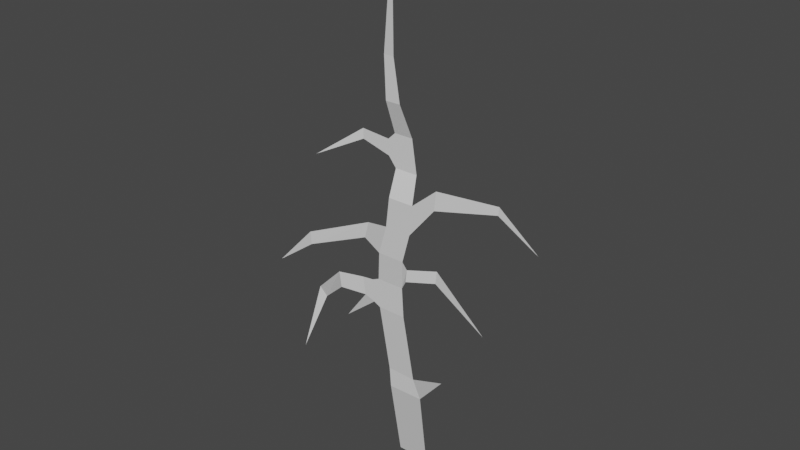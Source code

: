 # Source: BurtonTree02.blend  (saved by Blender 2.82.7; exported with 4.5.12 LTS)
import bpy
from mathutils import Matrix  # noqa: F401  (used for matrix-valued properties, if any)

bpy.ops.wm.read_factory_settings(use_empty=True)
scene = bpy.context.scene
scene.name = 'Scene'

# ---- collections
col_collection = bpy.data.collections.new('Collection'); scene.collection.children.link(col_collection)

# ---- materials (node trees are filled in below, after node groups)
mat_material = bpy.data.materials.new('Material')
mat_material.alpha_threshold = 0.0
mat_material.use_transparent_shadow = False
mat_material.line_color = (0.0, 0.0, 0.0, 1.0)

# ---- material node trees
mat_material.use_nodes = True; mat_material.node_tree.nodes.clear()
_N = mat_material.node_tree.nodes; _L = mat_material.node_tree.links
n0 = _N.new('ShaderNodeOutputMaterial'); n0.name = 'Material Output'; n0.location = (300, 300)
n1 = _N.new('ShaderNodeBsdfPrincipled'); n1.name = 'Principled BSDF'; n1.location = (10, 300)
n1.distribution = 'GGX'
n1.subsurface_method = 'BURLEY'
n1.inputs[2].default_value = 0.4
n1.inputs[3].default_value = 1.45
n1.inputs[27].default_value = (0.0, 0.0, 0.0, 1.0)
n1.inputs[28].default_value = 1.0
_L.new(n1.outputs[0], n0.inputs[0])
n0.is_active_output = True

# ---- world
world_world = bpy.data.worlds.new('World'); scene.world = world_world
world_world.use_nodes = True; world_world.node_tree.nodes.clear()
_N = world_world.node_tree.nodes; _L = world_world.node_tree.links
n0 = _N.new('ShaderNodeOutputWorld'); n0.name = 'World Output'; n0.location = (300, 300)
n1 = _N.new('ShaderNodeBackground'); n1.name = 'Background'; n1.location = (10, 300)
n1.inputs[0].default_value = (0.05088, 0.05088, 0.05088, 1.0)
_L.new(n1.outputs[0], n0.inputs[0])
n0.is_active_output = True
world_world.color = (0.05088, 0.05088, 0.05088)
world_world.use_sun_shadow = False
world_world.sun_shadow_jitter_overblur = 0.0

# ---- meshes
me_cube = bpy.data.meshes.new('Cube')
me_cube.from_pydata([(1.302, 1.474, 4.262), (1.0, 2.511, -1.0), (1.155, 0.8461, 16.87), (-0.4246, 0.8461, 16.87), (-0.8781, 1.474, 4.21), (-1.0, 2.511, -1.0), (-1.297, 1.032, 9.67), (0.4183, 1.032, 9.67), (-0.06698, 0.8146, 24.78), (-0.6789, 0.8146, 24.78), (0.3991, 0.1866, 31.32), (0.9711, 0.8461, 15.07), (0.4943, 0.8461, 13.29), (0.31, 1.032, 11.49), (-1.372, 1.032, 11.49), (-1.153, 0.8461, 13.29), (-0.6427, 0.8461, 15.07), (6.209, 1.474, 18.17), (6.158, 1.474, 17.67), (8.744, 1.337, 16.3), (-2.425, 1.121, 13.72), (-2.167, 1.121, 14.74), (-6.208, 0.7075, 12.17), (-6.267, 0.7075, 12.96), (-8.92, 0.8461, 10.19), (-0.4725, 1.474, 18.36), (-0.5361, 1.474, 20.34), (-0.5996, 0.8461, 22.31), (0.314, 0.8461, 22.31), (0.6196, 1.474, 20.34), (0.9252, 1.474, 18.36), (-2.73, 1.474, 19.45), (-2.749, 1.474, 20.06), (-5.665, 0.8461, 17.97), (-0.9498, 1.474, 18.96), (-0.9804, 1.474, 19.91), (0.8075, 0.8461, 12.9), (0.7282, 0.8461, 12.13), (2.514, 1.289, 13.23), (2.435, 1.289, 12.45), (5.969, 0.8461, 10.73), (-1.717, 1.032, 9.878), (-1.792, 1.032, 11.29), (-5.863, 1.474, 8.46), (-6.38, 1.474, 8.941), (-7.212, 0.8461, 4.769), (-4.054, 0.8461, 10.05), (-4.199, 0.8461, 11.01), (2.727, 0.8461, 18.19), (2.609, 0.8461, 17.04), (-2.547, 1.032, 11.2), (-2.363, 1.032, 10.11), (-4.155, 1.474, 7.878), (0.783, 1.474, 5.392), (-0.9728, 1.474, 5.444), (3.3, 0.8461, 6.591)], [], [(28, 27, 9, 8), (7, 6, 14, 13), (53, 54, 6, 7), (11, 16, 3, 2), (8, 9, 10), (5, 4, 0, 1), (13, 14, 15, 12), (12, 15, 16, 11), (49, 48, 17, 18), (18, 17, 19), (16, 15, 20, 21), (21, 20, 22, 23), (23, 22, 24), (2, 3, 25, 30), (30, 25, 26, 29), (29, 26, 27, 28), (35, 34, 31, 32), (32, 31, 33), (26, 25, 34, 35), (13, 12, 36, 37), (37, 36, 38, 39), (39, 38, 40), (14, 6, 41, 42), (47, 46, 43, 44), (44, 43, 45), (50, 51, 46, 47), (11, 2, 48, 49), (42, 41, 51, 50), (51, 41, 52), (0, 4, 54, 53), (0, 53, 55)])
_uv = me_cube.uv_layers.new(name='UVMap')
_uv.uv.foreach_set('vector', [0.625, 0.5, 0.625, 0.25, 0.625, 0.25, 0.625, 0.5, 0.625, 0.5, 0.625, 0.25, 0.625, 0.25, 0.625, 0.5, 0.625, 0.5, 0.625, 0.25, 0.625, 0.25, 0.625, 0.5, 0.625, 0.5, 0.625, 0.25, 0.625, 0.25, 0.625, 0.5, 0.625, 0.5, 0.625, 0.25, 0.625, 0.5, 0.375, 0.25, 0.625, 0.25, 0.625, 0.5, 0.375, 0.5, 0.625, 0.5, 0.625, 0.25, 0.625, 0.25, 0.625, 0.5, 0.625, 0.5, 0.625, 0.25, 0.625, 0.25, 0.625, 0.5, 0.625, 0.5, 0.625, 0.5, 0.625, 0.5, 0.625, 0.5, 0.625, 0.5, 0.625, 0.5, 0.625, 0.5, 0.625, 0.25, 0.625, 0.25, 0.625, 0.25, 0.625, 0.25, 0.625, 0.25, 0.625, 0.25, 0.625, 0.25, 0.625, 0.25, 0.625, 0.25, 0.625, 0.25, 0.625, 0.25, 0.625, 0.5, 0.625, 0.25, 0.625, 0.25, 0.625, 0.5, 0.625, 0.5, 0.625, 0.25, 0.625, 0.25, 0.625, 0.5, 0.625, 0.5, 0.625, 0.25, 0.625, 0.25, 0.625, 0.5, 0.625, 0.25, 0.625, 0.25, 0.625, 0.25, 0.625, 0.25, 0.625, 0.25, 0.625, 0.25, 0.625, 0.25, 0.625, 0.25, 0.625, 0.25, 0.625, 0.25, 0.625, 0.25, 0.625, 0.5, 0.625, 0.5, 0.625, 0.5, 0.625, 0.5, 0.625, 0.5, 0.625, 0.5, 0.625, 0.5, 0.625, 0.5, 0.625, 0.5, 0.625, 0.5, 0.625, 0.5, 0.625, 0.25, 0.625, 0.25, 0.625, 0.25, 0.625, 0.25, 0.625, 0.25, 0.625, 0.25, 0.625, 0.25, 0.625, 0.25, 0.625, 0.25, 0.625, 0.25, 0.625, 0.25, 0.625, 0.25, 0.625, 0.25, 0.625, 0.25, 0.625, 0.25, 0.625, 0.5, 0.625, 0.5, 0.625, 0.5, 0.625, 0.5, 0.625, 0.25, 0.625, 0.25, 0.625, 0.25, 0.625, 0.25, 0.625, 0.25, 0.625, 0.25, 0.625, 0.25, 0.625, 0.5, 0.625, 0.25, 0.625, 0.25, 0.625, 0.5, 0.625, 0.5, 0.625, 0.5, 0.625, 0.5])
me_cube.materials.append(mat_material)
me_cube.use_remesh_preserve_volume = False
me_cube.use_remesh_preserve_attributes = False
me_cube.use_mirror_vertex_groups = False
me_cube.update()

# ---- objects
ob_cube = bpy.data.objects.new('Cube', me_cube)

# ---- transforms, parenting, visibility, modifiers, constraints
ob_cube.location = (0.0, 0.0, 0.0)
ob_cube.lock_rotations_4d = False
ob_cube.empty_display_type = 'ARROWS'
ob_cube.lineart.crease_threshold = 0.0

# ---- collection membership
col_collection.objects.link(ob_cube)

# ---- scene / render settings (as saved in the file)
scene.frame_start = 1; scene.frame_end = 250; scene.frame_set(1)
scene.render.engine = 'BLENDER_EEVEE_NEXT'
scene.cycles.use_denoising = False
scene.cycles.samples = 128
scene.cycles.sampling_pattern = 'TABULATED_SOBOL'
scene.cycles.use_adaptive_sampling = False
scene.cycles.use_light_tree = False
scene.view_settings.view_transform = 'Filmic'
bpy.context.view_layer.update()

# ---- added for rendering (the .blend has no active camera and no usable light): camera, sun
cam_auto = bpy.data.cameras.new('AutoCamera')
cam_auto.lens = 50.0
cam_auto.sensor_width = 36.0
cam_auto.clip_end = 1000.0
ob_auto_camera = bpy.data.objects.new('AutoCamera', cam_auto)
scene.collection.objects.link(ob_auto_camera)
ob_auto_camera.location = (34.056, -39.6239, 42.4745)
ob_auto_camera.rotation_euler = (1.09748, -7.21219e-08, 0.694738)
scene.camera = ob_auto_camera
light_auto_sun = bpy.data.lights.new('AutoSun', 'SUN')
light_auto_sun.energy = 3.0
light_auto_sun.angle = 0.0523599
ob_auto_sun = bpy.data.objects.new('AutoSun', light_auto_sun)
scene.collection.objects.link(ob_auto_sun)
ob_auto_sun.rotation_euler = (0.872665, 0.174533, 0.523599)
bpy.context.view_layer.update()
